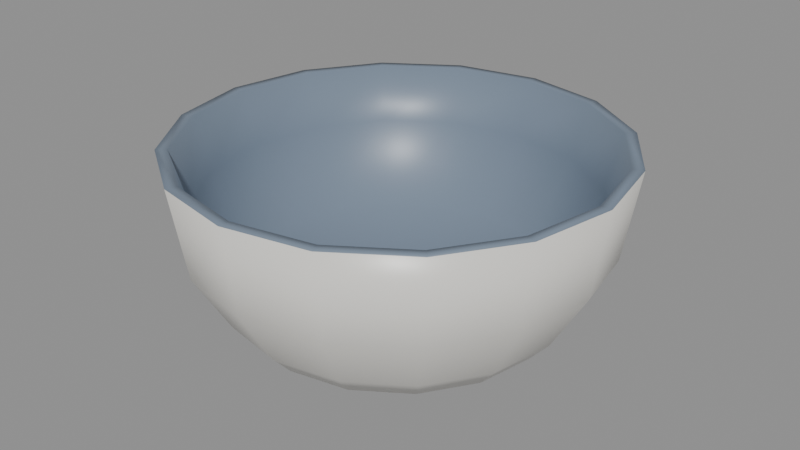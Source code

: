 # Source: cereal_bowl.blend  (saved by Blender 4.0.36; exported with 4.5.12 LTS)
import bpy
from mathutils import Matrix  # noqa: F401  (used for matrix-valued properties, if any)

bpy.ops.wm.read_factory_settings(use_empty=True)
scene = bpy.context.scene
scene.name = 'Scene'

# ---- materials (node trees are filled in below, after node groups)
mat_prop_cereal_bowl_ceramic = bpy.data.materials.new('Prop_cereal_bowl_ceramic')
mat_prop_cereal_bowl_ceramic.use_transparent_shadow = False
mat_prop_cereal_bowl_ceramic.diffuse_color = (0.76, 0.745, 0.7, 1.0)
mat_prop_cereal_bowl_ceramic_dark = bpy.data.materials.new('Prop_cereal_bowl_ceramic_dark')
mat_prop_cereal_bowl_ceramic_dark.use_transparent_shadow = False
mat_prop_cereal_bowl_ceramic_dark.diffuse_color = (0.18, 0.23, 0.3, 1.0)
mat_prop_cereal_bowl_ink = bpy.data.materials.new('Prop_cereal_bowl_ink')
mat_prop_cereal_bowl_ink.use_transparent_shadow = False
mat_prop_cereal_bowl_ink.diffuse_color = (0.03, 0.035, 0.045, 1.0)

# ---- material node trees
mat_prop_cereal_bowl_ceramic.use_nodes = True; mat_prop_cereal_bowl_ceramic.node_tree.nodes.clear()
_N = mat_prop_cereal_bowl_ceramic.node_tree.nodes; _L = mat_prop_cereal_bowl_ceramic.node_tree.links
n0 = _N.new('ShaderNodeBsdfPrincipled'); n0.name = 'Principled BSDF'; n0.location = (10, 300)
n0.inputs[0].default_value = (0.76, 0.745, 0.7, 1.0)
n0.inputs[2].default_value = 0.35
n0.inputs[3].default_value = 1.45
n1 = _N.new('ShaderNodeOutputMaterial'); n1.name = 'Material Output'; n1.location = (300, 300)
_L.new(n0.outputs[0], n1.inputs[0])
n1.is_active_output = True
mat_prop_cereal_bowl_ceramic_dark.use_nodes = True; mat_prop_cereal_bowl_ceramic_dark.node_tree.nodes.clear()
_N = mat_prop_cereal_bowl_ceramic_dark.node_tree.nodes; _L = mat_prop_cereal_bowl_ceramic_dark.node_tree.links
n0 = _N.new('ShaderNodeBsdfPrincipled'); n0.name = 'Principled BSDF'; n0.location = (10, 300)
n0.inputs[0].default_value = (0.18, 0.23, 0.3, 1.0)
n0.inputs[2].default_value = 0.38
n0.inputs[3].default_value = 1.45
n1 = _N.new('ShaderNodeOutputMaterial'); n1.name = 'Material Output'; n1.location = (300, 300)
_L.new(n0.outputs[0], n1.inputs[0])
n1.is_active_output = True
mat_prop_cereal_bowl_ink.use_nodes = True; mat_prop_cereal_bowl_ink.node_tree.nodes.clear()
_N = mat_prop_cereal_bowl_ink.node_tree.nodes; _L = mat_prop_cereal_bowl_ink.node_tree.links
n0 = _N.new('ShaderNodeBsdfPrincipled'); n0.name = 'Principled BSDF'; n0.location = (10, 300)
n0.inputs[0].default_value = (0.03, 0.035, 0.045, 1.0)
n0.inputs[2].default_value = 0.75
n0.inputs[3].default_value = 1.45
n1 = _N.new('ShaderNodeOutputMaterial'); n1.name = 'Material Output'; n1.location = (300, 300)
_L.new(n0.outputs[0], n1.inputs[0])
n1.is_active_output = True

# ---- meshes
me_cereal_bowl_mesh = bpy.data.meshes.new('cereal_bowl_Mesh')
me_cereal_bowl_mesh.from_pydata([(0.0, 0.0, -0.0295), (0.048, 0.0, -0.035), (0.04435, 0.01837, -0.035), (0.03394, 0.03394, -0.035), (0.01837, 0.04435, -0.035), (2.939e-18, 0.048, -0.035), (-0.01837, 0.04435, -0.035), (-0.03394, 0.03394, -0.035), (-0.04435, 0.01837, -0.035), (-0.048, 5.878e-18, -0.035), (-0.04435, -0.01837, -0.035), (-0.03394, -0.03394, -0.035), (-0.01837, -0.04435, -0.035), (-8.817e-18, -0.048, -0.035), (0.01837, -0.04435, -0.035), (0.03394, -0.03394, -0.035), (0.04435, -0.01837, -0.035), (0.062, 0.0, -0.035), (0.05728, 0.02373, -0.035), (0.04384, 0.04384, -0.035), (0.02373, 0.05728, -0.035), (3.796e-18, 0.062, -0.035), (-0.02373, 0.05728, -0.035), (-0.04384, 0.04384, -0.035), (-0.05728, 0.02373, -0.035), (-0.062, 7.593e-18, -0.035), (-0.05728, -0.02373, -0.035), (-0.04384, -0.04384, -0.035), (-0.02373, -0.05728, -0.035), (-1.139e-17, -0.062, -0.035), (0.02373, -0.05728, -0.035), (0.04384, -0.04384, -0.035), (0.05728, -0.02373, -0.035), (0.07, 0.0, -0.026), (0.06467, 0.02679, -0.026), (0.0495, 0.0495, -0.026), (0.02679, 0.06467, -0.026), (4.286e-18, 0.07, -0.026), (-0.02679, 0.06467, -0.026), (-0.0495, 0.0495, -0.026), (-0.06467, 0.02679, -0.026), (-0.07, 8.573e-18, -0.026), (-0.06467, -0.02679, -0.026), (-0.0495, -0.0495, -0.026), (-0.02679, -0.06467, -0.026), (-1.286e-17, -0.07, -0.026), (0.02679, -0.06467, -0.026), (0.0495, -0.0495, -0.026), (0.06467, -0.02679, -0.026), (0.084, 0.0, -0.002), (0.07761, 0.03215, -0.002), (0.0594, 0.0594, -0.002), (0.03215, 0.07761, -0.002), (5.144e-18, 0.084, -0.002), (-0.03215, 0.07761, -0.002), (-0.0594, 0.0594, -0.002), (-0.07761, 0.03215, -0.002), (-0.084, 1.029e-17, -0.002), (-0.07761, -0.03215, -0.002), (-0.0594, -0.0594, -0.002), (-0.03215, -0.07761, -0.002), (-1.543e-17, -0.084, -0.002), (0.03215, -0.07761, -0.002), (0.0594, -0.0594, -0.002), (0.07761, -0.03215, -0.002), (0.09, 0.0, 0.035), (0.08315, 0.03444, 0.035), (0.06364, 0.06364, 0.035), (0.03444, 0.08315, 0.035), (5.511e-18, 0.09, 0.035), (-0.03444, 0.08315, 0.035), (-0.06364, 0.06364, 0.035), (-0.08315, 0.03444, 0.035), (-0.09, 1.102e-17, 0.035), (-0.08315, -0.03444, 0.035), (-0.06364, -0.06364, 0.035), (-0.03444, -0.08315, 0.035), (-1.653e-17, -0.09, 0.035), (0.03444, -0.08315, 0.035), (0.06364, -0.06364, 0.035), (0.08315, -0.03444, 0.035), (0.0854, 0.0, 0.035), (0.0789, 0.03268, 0.035), (0.06039, 0.06039, 0.035), (0.03268, 0.0789, 0.035), (5.229e-18, 0.0854, 0.035), (-0.03268, 0.0789, 0.035), (-0.06039, 0.06039, 0.035), (-0.0789, 0.03268, 0.035), (-0.0854, 1.046e-17, 0.035), (-0.0789, -0.03268, 0.035), (-0.06039, -0.06039, 0.035), (-0.03268, -0.0789, 0.035), (-1.569e-17, -0.0854, 0.035), (0.03268, -0.0789, 0.035), (0.06039, -0.06039, 0.035), (0.0789, -0.03268, 0.035), (0.079, 0.0, 0.012), (0.07299, 0.03023, 0.012), (0.05586, 0.05586, 0.012), (0.03023, 0.07299, 0.012), (4.837e-18, 0.079, 0.012), (-0.03023, 0.07299, 0.012), (-0.05586, 0.05586, 0.012), (-0.07299, 0.03023, 0.012), (-0.079, 9.675e-18, 0.012), (-0.07299, -0.03023, 0.012), (-0.05586, -0.05586, 0.012), (-0.03023, -0.07299, 0.012), (-1.451e-17, -0.079, 0.012), (0.03023, -0.07299, 0.012), (0.05586, -0.05586, 0.012), (0.07299, -0.03023, 0.012), (0.063, 0.0, -0.022), (0.0582, 0.02411, -0.022), (0.04455, 0.04455, -0.022), (0.02411, 0.0582, -0.022), (3.858e-18, 0.063, -0.022), (-0.02411, 0.0582, -0.022), (-0.04455, 0.04455, -0.022), (-0.0582, 0.02411, -0.022), (-0.063, 7.715e-18, -0.022), (-0.0582, -0.02411, -0.022), (-0.04455, -0.04455, -0.022), (-0.02411, -0.0582, -0.022), (-1.157e-17, -0.063, -0.022), (0.02411, -0.0582, -0.022), (0.04455, -0.04455, -0.022), (0.0582, -0.02411, -0.022), (0.0, 0.0, -0.025)], [], [(0, 2, 1), (0, 3, 2), (0, 4, 3), (0, 5, 4), (0, 6, 5), (0, 7, 6), (0, 8, 7), (0, 9, 8), (0, 10, 9), (0, 11, 10), (0, 12, 11), (0, 13, 12), (0, 14, 13), (0, 15, 14), (0, 16, 15), (0, 1, 16), (1, 18, 17), (2, 19, 18), (3, 20, 19), (4, 21, 20), (5, 22, 21), (6, 23, 22), (7, 24, 23), (8, 25, 24), (9, 26, 25), (10, 27, 26), (11, 28, 27), (12, 29, 28), (13, 30, 29), (14, 31, 30), (15, 32, 31), (16, 17, 32), (17, 34, 33), (18, 35, 34), (19, 36, 35), (20, 37, 36), (21, 38, 37), (22, 39, 38), (23, 40, 39), (24, 41, 40), (25, 42, 41), (26, 43, 42), (27, 44, 43), (28, 45, 44), (29, 46, 45), (30, 47, 46), (31, 48, 47), (32, 33, 48), (33, 50, 49), (34, 51, 50), (35, 52, 51), (36, 53, 52), (37, 54, 53), (38, 55, 54), (39, 56, 55), (40, 57, 56), (41, 58, 57), (42, 59, 58), (43, 60, 59), (44, 61, 60), (45, 62, 61), (46, 63, 62), (47, 64, 63), (48, 49, 64), (49, 66, 65), (50, 67, 66), (51, 68, 67), (52, 69, 68), (53, 70, 69), (54, 71, 70), (55, 72, 71), (56, 73, 72), (57, 74, 73), (58, 75, 74), (59, 76, 75), (60, 77, 76), (61, 78, 77), (62, 79, 78), (63, 80, 79), (64, 65, 80), (65, 82, 81), (66, 83, 82), (67, 84, 83), (68, 85, 84), (69, 86, 85), (70, 87, 86), (71, 88, 87), (72, 89, 88), (73, 90, 89), (74, 91, 90), (75, 92, 91), (76, 93, 92), (77, 94, 93), (78, 95, 94), (79, 96, 95), (80, 81, 96), (81, 98, 97), (82, 99, 98), (83, 100, 99), (84, 101, 100), (85, 102, 101), (86, 103, 102), (87, 104, 103), (88, 105, 104), (89, 106, 105), (90, 107, 106), (91, 108, 107), (92, 109, 108), (93, 110, 109), (94, 111, 110), (95, 112, 111), (96, 97, 112), (97, 114, 113), (98, 115, 114), (99, 116, 115), (100, 117, 116), (101, 118, 117), (102, 119, 118), (103, 120, 119), (104, 121, 120), (105, 122, 121), (106, 123, 122), (107, 124, 123), (108, 125, 124), (109, 126, 125), (110, 127, 126), (111, 128, 127), (112, 113, 128), (113, 114, 129), (114, 115, 129), (115, 116, 129), (116, 117, 129), (117, 118, 129), (118, 119, 129), (119, 120, 129), (120, 121, 129), (121, 122, 129), (122, 123, 129), (123, 124, 129), (124, 125, 129), (125, 126, 129), (126, 127, 129), (127, 128, 129), (128, 113, 129), (1, 2, 18), (2, 3, 19), (3, 4, 20), (4, 5, 21), (5, 6, 22), (6, 7, 23), (7, 8, 24), (8, 9, 25), (9, 10, 26), (10, 11, 27), (11, 12, 28), (12, 13, 29), (13, 14, 30), (14, 15, 31), (15, 16, 32), (16, 1, 17), (17, 18, 34), (18, 19, 35), (19, 20, 36), (20, 21, 37), (21, 22, 38), (22, 23, 39), (23, 24, 40), (24, 25, 41), (25, 26, 42), (26, 27, 43), (27, 28, 44), (28, 29, 45), (29, 30, 46), (30, 31, 47), (31, 32, 48), (32, 17, 33), (33, 34, 50), (34, 35, 51), (35, 36, 52), (36, 37, 53), (37, 38, 54), (38, 39, 55), (39, 40, 56), (40, 41, 57), (41, 42, 58), (42, 43, 59), (43, 44, 60), (44, 45, 61), (45, 46, 62), (46, 47, 63), (47, 48, 64), (48, 33, 49), (49, 50, 66), (50, 51, 67), (51, 52, 68), (52, 53, 69), (53, 54, 70), (54, 55, 71), (55, 56, 72), (56, 57, 73), (57, 58, 74), (58, 59, 75), (59, 60, 76), (60, 61, 77), (61, 62, 78), (62, 63, 79), (63, 64, 80), (64, 49, 65), (65, 66, 82), (66, 67, 83), (67, 68, 84), (68, 69, 85), (69, 70, 86), (70, 71, 87), (71, 72, 88), (72, 73, 89), (73, 74, 90), (74, 75, 91), (75, 76, 92), (76, 77, 93), (77, 78, 94), (78, 79, 95), (79, 80, 96), (80, 65, 81), (81, 82, 98), (82, 83, 99), (83, 84, 100), (84, 85, 101), (85, 86, 102), (86, 87, 103), (87, 88, 104), (88, 89, 105), (89, 90, 106), (90, 91, 107), (91, 92, 108), (92, 93, 109), (93, 94, 110), (94, 95, 111), (95, 96, 112), (96, 81, 97), (97, 98, 114), (98, 99, 115), (99, 100, 116), (100, 101, 117), (101, 102, 118), (102, 103, 119), (103, 104, 120), (104, 105, 121), (105, 106, 122), (106, 107, 123), (107, 108, 124), (108, 109, 125), (109, 110, 126), (110, 111, 127), (111, 112, 128), (112, 97, 113)])
me_cereal_bowl_mesh.polygons.foreach_set('use_smooth', [True] * 256)
me_cereal_bowl_mesh.polygons.foreach_set('material_index', [2, 2, 2, 2, 2, 2, 2, 2, 2, 2, 2, 2, 2, 2, 2, 2, 2, 2, 2, 2, 2, 2, 2, 2, 2, 2, 2, 2, 2, 2, 2, 2, 0, 0, 0, 0, 0, 0, 0, 0, 0, 0, 0, 0, 0, 0, 0, 0, 0, 0, 0, 0, 0, 0, 0, 0, 0, 0, 0, 0, 0, 0, 0, 0, 0, 0, 0, 0, 0, 0, 0, 0, 0, 0, 0, 0, 0, 0, 0, 0, 1, 1, 1, 1, 1, 1, 1, 1, 1, 1, 1, 1, 1, 1, 1, 1, 1, 1, 1, 1, 1, 1, 1, 1, 1, 1, 1, 1, 1, 1, 1, 1, 1, 1, 1, 1, 1, 1, 1, 1, 1, 1, 1, 1, 1, 1, 1, 1, 1, 1, 1, 1, 1, 1, 1, 1, 1, 1, 1, 1, 1, 1, 1, 1, 2, 2, 2, 2, 2, 2, 2, 2, 2, 2, 2, 2, 2, 2, 2, 2, 0, 0, 0, 0, 0, 0, 0, 0, 0, 0, 0, 0, 0, 0, 0, 0, 0, 0, 0, 0, 0, 0, 0, 0, 0, 0, 0, 0, 0, 0, 0, 0, 0, 0, 0, 0, 0, 0, 0, 0, 0, 0, 0, 0, 0, 0, 0, 0, 1, 1, 1, 1, 1, 1, 1, 1, 1, 1, 1, 1, 1, 1, 1, 1, 1, 1, 1, 1, 1, 1, 1, 1, 1, 1, 1, 1, 1, 1, 1, 1, 1, 1, 1, 1, 1, 1, 1, 1, 1, 1, 1, 1, 1, 1, 1, 1])
me_cereal_bowl_mesh.materials.append(mat_prop_cereal_bowl_ceramic)
me_cereal_bowl_mesh.materials.append(mat_prop_cereal_bowl_ceramic_dark)
me_cereal_bowl_mesh.materials.append(mat_prop_cereal_bowl_ink)
me_cereal_bowl_mesh.update()

# ---- objects
ob_cereal_bowl = bpy.data.objects.new('cereal_bowl', me_cereal_bowl_mesh)

# ---- transforms, parenting, visibility, modifiers, constraints
ob_cereal_bowl.location = (0.0, 0.0, 0.0)

# ---- collection membership
scene.collection.objects.link(ob_cereal_bowl)

# ---- scene / render settings (as saved in the file)
scene.frame_start = 1; scene.frame_end = 250; scene.frame_set(1)
scene.render.engine = 'BLENDER_EEVEE_NEXT'
scene.cycles.sampling_pattern = 'TABULATED_SOBOL'
bpy.context.view_layer.update()

# ---- added for rendering (the .blend has no active camera and no usable light): camera, sun + grey world if the file has none
cam_auto = bpy.data.cameras.new('AutoCamera')
cam_auto.lens = 50.0
cam_auto.sensor_width = 36.0
cam_auto.clip_end = 1000.0
ob_auto_camera = bpy.data.objects.new('AutoCamera', cam_auto)
scene.collection.objects.link(ob_auto_camera)
ob_auto_camera.location = (0.244266, -0.29312, 0.195413)
ob_auto_camera.rotation_euler = (1.09748, -7.21219e-08, 0.694738)
scene.camera = ob_auto_camera
light_auto_sun = bpy.data.lights.new('AutoSun', 'SUN')
light_auto_sun.energy = 3.0
light_auto_sun.angle = 0.0523599
ob_auto_sun = bpy.data.objects.new('AutoSun', light_auto_sun)
scene.collection.objects.link(ob_auto_sun)
ob_auto_sun.rotation_euler = (0.872665, 0.174533, 0.523599)
if scene.world is None:
    world_auto = bpy.data.worlds.new('AutoWorld')
    world_auto.color = (0.3, 0.3, 0.3)
    scene.world = world_auto
bpy.context.view_layer.update()
